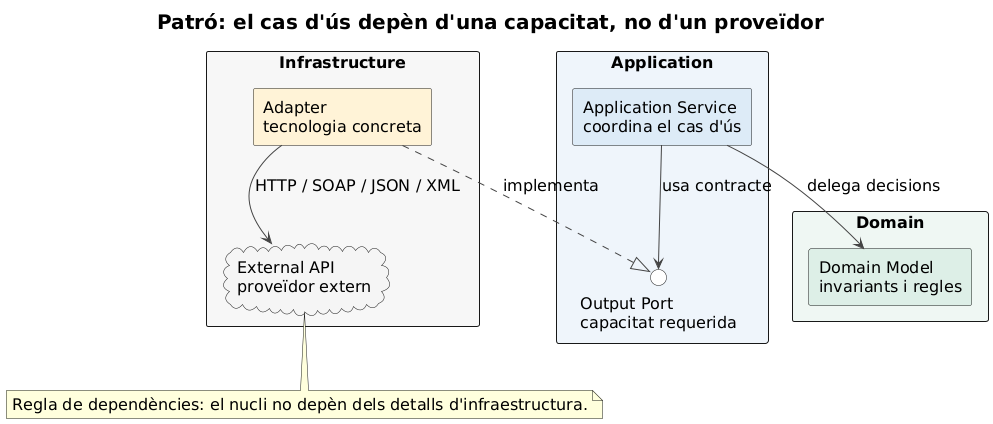

The diagram above was rendered by PlantUML. Its source (embedded in the PNG):
@startuml
title Patró: el cas d'ús depèn d'una capacitat, no d'un proveïdor

skinparam backgroundColor #FFFFFF
skinparam shadowing false
skinparam defaultFontName Arial
skinparam defaultFontSize 16
skinparam titleFontSize 20
skinparam componentStyle rectangle
skinparam packageStyle rectangle
skinparam ArrowColor #444444

package "Application" as APP #EEF4FA {
  component "Application Service\ncoordina el cas d'ús" as SERVICE #DDEAF7
  interface "Output Port\ncapacitat requerida" as PORT #FFFFFF
}

package "Domain" as DOM #EEF6F2 {
  component "Domain Model\ninvariants i regles" as DOMAIN #DDEFE6
}

package "Infrastructure" as INFRA #F7F7F7 {
  component "Adapter\ntecnologia concreta" as ADAPTER #FFF3D6
  cloud "External API\nproveïdor extern" as API #F4F4F4
}

SERVICE --> DOMAIN : delega decisions
SERVICE --> PORT : usa contracte
ADAPTER ..|> PORT : implementa
ADAPTER --> API : HTTP / SOAP / JSON / XML

note bottom
  Regla de dependències: el nucli no depèn dels detalls d'infraestructura.
end note
@enduml